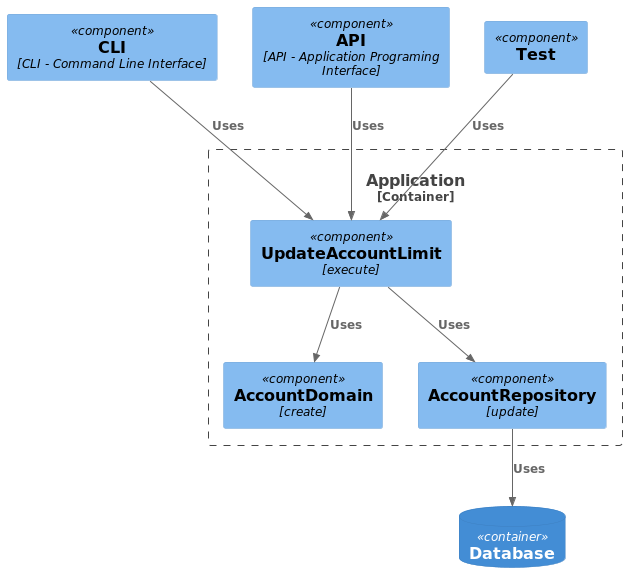

The diagram above was rendered by PlantUML. Its source (embedded in the PNG):
@startuml
!include https://raw.githubusercontent.com/plantuml-stdlib/C4-PlantUML/master/C4_Component.puml

Component(cli, "CLI", "", $techn="CLI - Command Line Interface")
Component(api, "API", "", $techn="API - Application Programing Interface")
Component(test, "Test", "", $techn="")
ContainerDb(db, "Database")

Container_Boundary(application, "Application") {
 Component(updateAccountLimit, "UpdateAccountLimit", "execute")
 Component(account, "AccountDomain", "create")
 Component(accountRepository, "AccountRepository", "update")

 Rel(updateAccountLimit, account, "Uses")
 Rel(updateAccountLimit, accountRepository, "Uses")
}

Rel(accountRepository, db, "Uses")
Rel(cli, updateAccountLimit, "Uses")
Rel(api, updateAccountLimit, "Uses")
Rel(test, updateAccountLimit, "Uses")
@enduml